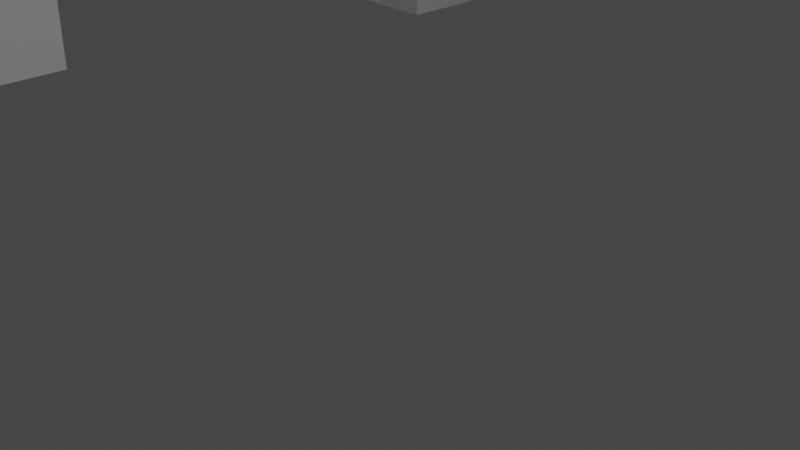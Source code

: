 # Source: Table_1.blend  (saved by Blender 3.2.14; exported with 4.5.12 LTS)
import bpy
from mathutils import Matrix  # noqa: F401  (used for matrix-valued properties, if any)

bpy.ops.wm.read_factory_settings(use_empty=True)
scene = bpy.context.scene
scene.name = 'Scene'

# ---- collections
col_collection = bpy.data.collections.new('Collection'); scene.collection.children.link(col_collection)

# ---- materials (node trees are filled in below, after node groups)
mat_material = bpy.data.materials.new('Material')
mat_material.alpha_threshold = 0.0
mat_material.use_transparent_shadow = False
mat_material.line_color = (0.0, 0.0, 0.0, 1.0)

# ---- material node trees
mat_material.use_nodes = True; mat_material.node_tree.nodes.clear()
_N = mat_material.node_tree.nodes; _L = mat_material.node_tree.links
n0 = _N.new('ShaderNodeOutputMaterial'); n0.name = 'Material Output'; n0.location = (300, 300)
n1 = _N.new('ShaderNodeBsdfPrincipled'); n1.name = 'Principled BSDF'; n1.location = (10, 300)
n1.distribution = 'GGX'
n1.subsurface_method = 'RANDOM_WALK_SKIN'
n1.inputs[2].default_value = 0.4
n1.inputs[3].default_value = 1.45
n1.inputs[27].default_value = (0.0, 0.0, 0.0, 1.0)
n1.inputs[28].default_value = 1.0
_L.new(n1.outputs[0], n0.inputs[0])
n0.is_active_output = True

# ---- world
world_world = bpy.data.worlds.new('World'); scene.world = world_world
world_world.use_nodes = True; world_world.node_tree.nodes.clear()
_N = world_world.node_tree.nodes; _L = world_world.node_tree.links
n0 = _N.new('ShaderNodeOutputWorld'); n0.name = 'World Output'; n0.location = (300, 300)
n1 = _N.new('ShaderNodeBackground'); n1.name = 'Background'; n1.location = (10, 300)
n1.inputs[0].default_value = (0.05088, 0.05088, 0.05088, 1.0)
_L.new(n1.outputs[0], n0.inputs[0])
n0.is_active_output = True
world_world.color = (0.05088, 0.05088, 0.05088)
world_world.use_sun_shadow = False
world_world.sun_shadow_jitter_overblur = 0.0

# ---- cameras
cam_camera = bpy.data.cameras.new('Camera')
cam_camera.clip_end = 100.0
cam_camera.ortho_scale = 7.314

# ---- lights
light_light = bpy.data.lights.new('Light', 'POINT')
light_light.transmission_factor = 0.0
light_light.energy = 1000.0
light_light.shadow_soft_size = 0.1
light_light.shadow_maximum_resolution = 0.006
light_light.use_absolute_resolution = True

# ---- meshes
me_cube = bpy.data.meshes.new('Cube')
me_cube.from_pydata([(-1.0, 0.977, 8.026), (-1.0, -1.023, 8.026), (-1.0, -1.018, 5.997), (-1.0, 0.9822, 5.997), (-1.0, 8.972, 8.026), (-1.0, 8.977, 5.997), (-1.0, 11.07, 8.032), (-1.0, 11.07, 6.003), (-11.89, 1.097, 7.981), (-11.89, -0.9028, 7.981), (-11.89, -0.8977, 5.952), (-11.89, 1.102, 5.952), (-11.89, 9.092, 7.981), (-11.89, 9.097, 5.952), (-11.89, 11.19, 7.987), (-11.89, 11.19, 5.958), (-11.89, 11.19, 5.958), (-9.122, -0.9334, 7.993), (-9.122, 1.067, 7.993), (-9.122, -0.9282, 5.964), (-9.122, 1.072, 5.964), (-9.122, 11.16, 5.969), (-9.122, 11.15, 7.998), (-9.122, 9.062, 7.993), (-9.122, 9.067, 5.964), (-11.89, -0.8977, 5.952), (-11.89, 1.102, 5.952), (-9.122, -0.9282, 5.964), (-9.122, 1.072, 5.964), (-11.86, -0.8977, -0.891), (-11.86, 1.102, -0.891), (-9.093, -0.9282, -0.8796), (-9.093, 1.072, -0.8796), (-11.86, 9.116, -1.53), (-11.86, 11.21, -1.525), (-9.091, 11.18, -1.514), (-9.091, 9.086, -1.519), (11.51, 0.977, 8.026), (11.51, 1.0, -1.0), (11.51, -1.023, 8.026), (11.51, -1.0, -1.0), (9.514, 0.977, 8.026), (9.514, 1.0, -1.0), (9.514, -1.023, 8.026), (9.514, -1.0, -1.0), (11.51, 0.9822, 5.997), (9.514, -1.018, 5.997), (11.51, -1.018, 5.997), (9.514, 0.9822, 5.997), (11.51, 8.972, 8.026), (9.514, 8.972, 8.026), (11.51, 8.977, 5.997), (9.514, 8.977, 5.997), (9.514, 11.09, -0.9008), (11.51, 11.09, -0.9008), (9.514, 8.995, -0.9061), (11.51, 8.995, -0.9061), (11.51, 11.07, 8.032), (9.514, 11.07, 8.032), (11.51, 11.07, 6.003), (9.514, 11.07, 6.003), (11.51, 11.07, 8.032), (9.514, 11.07, 8.032), (11.51, 11.07, 6.003), (9.514, 11.07, 6.003), (11.51, 11.09, -0.9008), (9.514, 11.09, -0.9008)], [(15, 16)], [(22, 21, 15, 14), (10, 11, 26, 25), (17, 18, 8, 9), (5, 7, 60, 52), (4, 0, 41, 50), (1, 2, 46, 43), (7, 6, 58, 60), (2, 3, 48, 46), (0, 1, 43, 41), (6, 4, 50, 58), (3, 5, 52, 48), (10, 9, 8, 11), (11, 8, 12, 13), (13, 12, 14, 15), (19, 17, 9, 10), (18, 23, 12, 8), (21, 24, 36, 35), (24, 20, 11, 13), (23, 22, 14, 12), (4, 6, 22, 23), (5, 3, 20, 24), (7, 5, 24, 21), (0, 4, 23, 18), (2, 1, 17, 19), (1, 0, 18, 17), (3, 2, 19, 20), (6, 7, 21, 22), (28, 27, 31, 32), (19, 10, 25, 27), (11, 20, 28, 26), (20, 19, 27, 28), (32, 31, 29, 30), (27, 25, 29, 31), (26, 28, 32, 30), (25, 26, 30, 29), (35, 36, 33, 34), (15, 21, 35, 34), (24, 13, 33, 36), (13, 15, 34, 33), (37, 41, 43, 39), (47, 39, 43, 46), (42, 38, 40, 44), (45, 37, 39, 47), (41, 37, 49, 50), (42, 48, 45, 38), (38, 45, 47, 40), (44, 46, 48, 42), (40, 47, 46, 44), (56, 55, 53, 54), (45, 48, 52, 51), (37, 45, 51, 49), (64, 63, 65, 66), (50, 49, 57, 58), (49, 51, 59, 57), (57, 59, 63, 61), (64, 62, 61, 63), (60, 58, 62, 64), (58, 57, 61, 62), (52, 60, 53, 55), (54, 53, 66, 65), (59, 51, 56, 54), (63, 59, 54, 65), (60, 64, 66, 53), (51, 52, 55, 56)])
_uv = me_cube.uv_layers.new(name='UVMap')
_uv.uv.foreach_set('vector', [0.625, 0.25, 0.5688, 0.25, 0.5688, 0.25, 0.625, 0.25, 0.5688, 0.0, 0.5688, 0.25, 0.5688, 0.25, 0.5688, 0.0, 0.875, 0.75, 0.875, 0.5, 0.875, 0.5, 0.875, 0.75, 0.5688, 0.25, 0.5688, 0.25, 0.5688, 0.25, 0.5688, 0.25, 0.875, 0.5, 0.875, 0.5, 0.875, 0.5, 0.875, 0.5, 0.625, 1.0, 0.5688, 1.0, 0.5688, 1.0, 0.625, 1.0, 0.5688, 0.25, 0.625, 0.25, 0.625, 0.25, 0.5688, 0.25, 0.5688, 0.0, 0.5688, 0.25, 0.5688, 0.25, 0.5688, 0.0, 0.875, 0.5, 0.875, 0.75, 0.875, 0.75, 0.875, 0.5, 0.875, 0.5, 0.875, 0.5, 0.875, 0.5, 0.875, 0.5, 0.5688, 0.25, 0.5688, 0.25, 0.5688, 0.25, 0.5688, 0.25, 0.5688, 0.0, 0.625, 0.0, 0.625, 0.25, 0.5688, 0.25, 0.5688, 0.25, 0.625, 0.25, 0.625, 0.25, 0.5688, 0.25, 0.5688, 0.25, 0.625, 0.25, 0.625, 0.25, 0.5688, 0.25, 0.5688, 1.0, 0.625, 1.0, 0.625, 1.0, 0.5688, 1.0, 0.875, 0.5, 0.875, 0.5, 0.875, 0.5, 0.875, 0.5, 0.5688, 0.25, 0.5688, 0.25, 0.5688, 0.25, 0.5688, 0.25, 0.5688, 0.25, 0.5688, 0.25, 0.5688, 0.25, 0.5688, 0.25, 0.875, 0.5, 0.875, 0.5, 0.875, 0.5, 0.875, 0.5, 0.875, 0.5, 0.875, 0.5, 0.875, 0.5, 0.875, 0.5, 0.5688, 0.25, 0.5688, 0.25, 0.5688, 0.25, 0.5688, 0.25, 0.5688, 0.25, 0.5688, 0.25, 0.5688, 0.25, 0.5688, 0.25, 0.875, 0.5, 0.875, 0.5, 0.875, 0.5, 0.875, 0.5, 0.5688, 1.0, 0.625, 1.0, 0.625, 1.0, 0.5688, 1.0, 0.875, 0.75, 0.875, 0.5, 0.875, 0.5, 0.875, 0.75, 0.5688, 0.25, 0.5688, 0.0, 0.5688, 0.0, 0.5688, 0.25, 0.625, 0.25, 0.5688, 0.25, 0.5688, 0.25, 0.625, 0.25, 0.5688, 0.25, 0.5688, 0.0, 0.5688, 0.0, 0.5688, 0.25, 0.5688, 1.0, 0.5688, 1.0, 0.5688, 1.0, 0.5688, 1.0, 0.5688, 0.25, 0.5688, 0.25, 0.5688, 0.25, 0.5688, 0.25, 0.5688, 0.25, 0.5688, 0.0, 0.5688, 0.0, 0.5688, 0.25, 0.5688, 0.25, 0.5688, 0.0, 0.5688, 0.0, 0.5688, 0.25, 0.5688, 1.0, 0.5688, 1.0, 0.5688, 1.0, 0.5688, 1.0, 0.5688, 0.25, 0.5688, 0.25, 0.5688, 0.25, 0.5688, 0.25, 0.5688, 0.0, 0.5688, 0.25, 0.5688, 0.25, 0.5688, 0.0, 0.5688, 0.25, 0.5688, 0.25, 0.5688, 0.25, 0.5688, 0.25, 0.5688, 0.25, 0.5688, 0.25, 0.5688, 0.25, 0.5688, 0.25, 0.5688, 0.25, 0.5688, 0.25, 0.5688, 0.25, 0.5688, 0.25, 0.5688, 0.25, 0.5688, 0.25, 0.5688, 0.25, 0.5688, 0.25, 0.625, 0.5, 0.875, 0.5, 0.875, 0.75, 0.625, 0.75, 0.5688, 0.75, 0.625, 0.75, 0.625, 1.0, 0.5688, 1.0, 0.125, 0.5, 0.375, 0.5, 0.375, 0.75, 0.125, 0.75, 0.5688, 0.5, 0.625, 0.5, 0.625, 0.75, 0.5688, 0.75, 0.875, 0.5, 0.625, 0.5, 0.625, 0.5, 0.875, 0.5, 0.375, 0.25, 0.5688, 0.25, 0.5688, 0.5, 0.375, 0.5, 0.375, 0.5, 0.5688, 0.5, 0.5688, 0.75, 0.375, 0.75, 0.375, 0.0, 0.5688, 0.0, 0.5688, 0.25, 0.375, 0.25, 0.375, 0.75, 0.5688, 0.75, 0.5688, 1.0, 0.375, 1.0, 0.5688, 0.5, 0.5688, 0.25, 0.5688, 0.25, 0.5688, 0.5, 0.5688, 0.5, 0.5688, 0.25, 0.5688, 0.25, 0.5688, 0.5, 0.625, 0.5, 0.5688, 0.5, 0.5688, 0.5, 0.625, 0.5, 0.5688, 0.25, 0.5688, 0.5, 0.5688, 0.5, 0.5688, 0.25, 0.875, 0.5, 0.625, 0.5, 0.625, 0.5, 0.875, 0.5, 0.625, 0.5, 0.5688, 0.5, 0.5688, 0.5, 0.625, 0.5, 0.625, 0.5, 0.5688, 0.5, 0.5688, 0.5, 0.625, 0.5, 0.5688, 0.25, 0.625, 0.25, 0.625, 0.5, 0.5688, 0.5, 0.5688, 0.25, 0.625, 0.25, 0.625, 0.25, 0.5688, 0.25, 0.875, 0.5, 0.625, 0.5, 0.625, 0.5, 0.875, 0.5, 0.5688, 0.25, 0.5688, 0.25, 0.5688, 0.25, 0.5688, 0.25, 0.5688, 0.5, 0.5688, 0.25, 0.5688, 0.25, 0.5688, 0.5, 0.5688, 0.5, 0.5688, 0.5, 0.5688, 0.5, 0.5688, 0.5, 0.5688, 0.5, 0.5688, 0.5, 0.5688, 0.5, 0.5688, 0.5, 0.5688, 0.25, 0.5688, 0.25, 0.5688, 0.25, 0.5688, 0.25, 0.5688, 0.5, 0.5688, 0.25, 0.5688, 0.25, 0.5688, 0.5])
me_cube.materials.append(mat_material)
me_cube.use_mirror_vertex_groups = False
me_cube.update()

# ---- objects
ob_cube = bpy.data.objects.new('Cube', me_cube)
ob_light = bpy.data.objects.new('Light', light_light)
ob_camera = bpy.data.objects.new('Camera', cam_camera)

# ---- transforms, parenting, visibility, modifiers, constraints
ob_cube.location = (0.0, 0.0, 0.0)
ob_cube.lock_rotations_4d = False
ob_cube.empty_display_type = 'ARROWS'
ob_cube.lineart.crease_threshold = 0.0
ob_light.location = (4.076, 1.005, 5.904)
ob_light.rotation_euler = (0.6503, 0.05522, 1.866)
ob_light.lock_rotations_4d = False
ob_light.empty_display_type = 'ARROWS'
ob_light.color = (0.0, 0.0, 0.0, 0.0)
ob_light.lineart.crease_threshold = 0.0
ob_camera.location = (7.359, -6.926, 4.958)
ob_camera.rotation_euler = (1.109, 0.0, 0.8149)
ob_camera.lock_rotations_4d = False
ob_camera.empty_display_type = 'ARROWS'
ob_camera.color = (0.0, 0.0, 0.0, 0.0)
ob_camera.display_type = 'WIRE'
ob_camera.lineart.crease_threshold = 0.0

# ---- collection membership
col_collection.objects.link(ob_cube)
col_collection.objects.link(ob_light)
col_collection.objects.link(ob_camera)

# ---- scene / render settings (as saved in the file)
scene.camera = ob_camera
scene.frame_start = 1; scene.frame_end = 250; scene.frame_set(1)
scene.render.engine = 'BLENDER_EEVEE_NEXT'
scene.cycles.sampling_pattern = 'TABULATED_SOBOL'
scene.cycles.use_light_tree = False
scene.view_settings.view_transform = 'Filmic'
bpy.context.view_layer.update()
